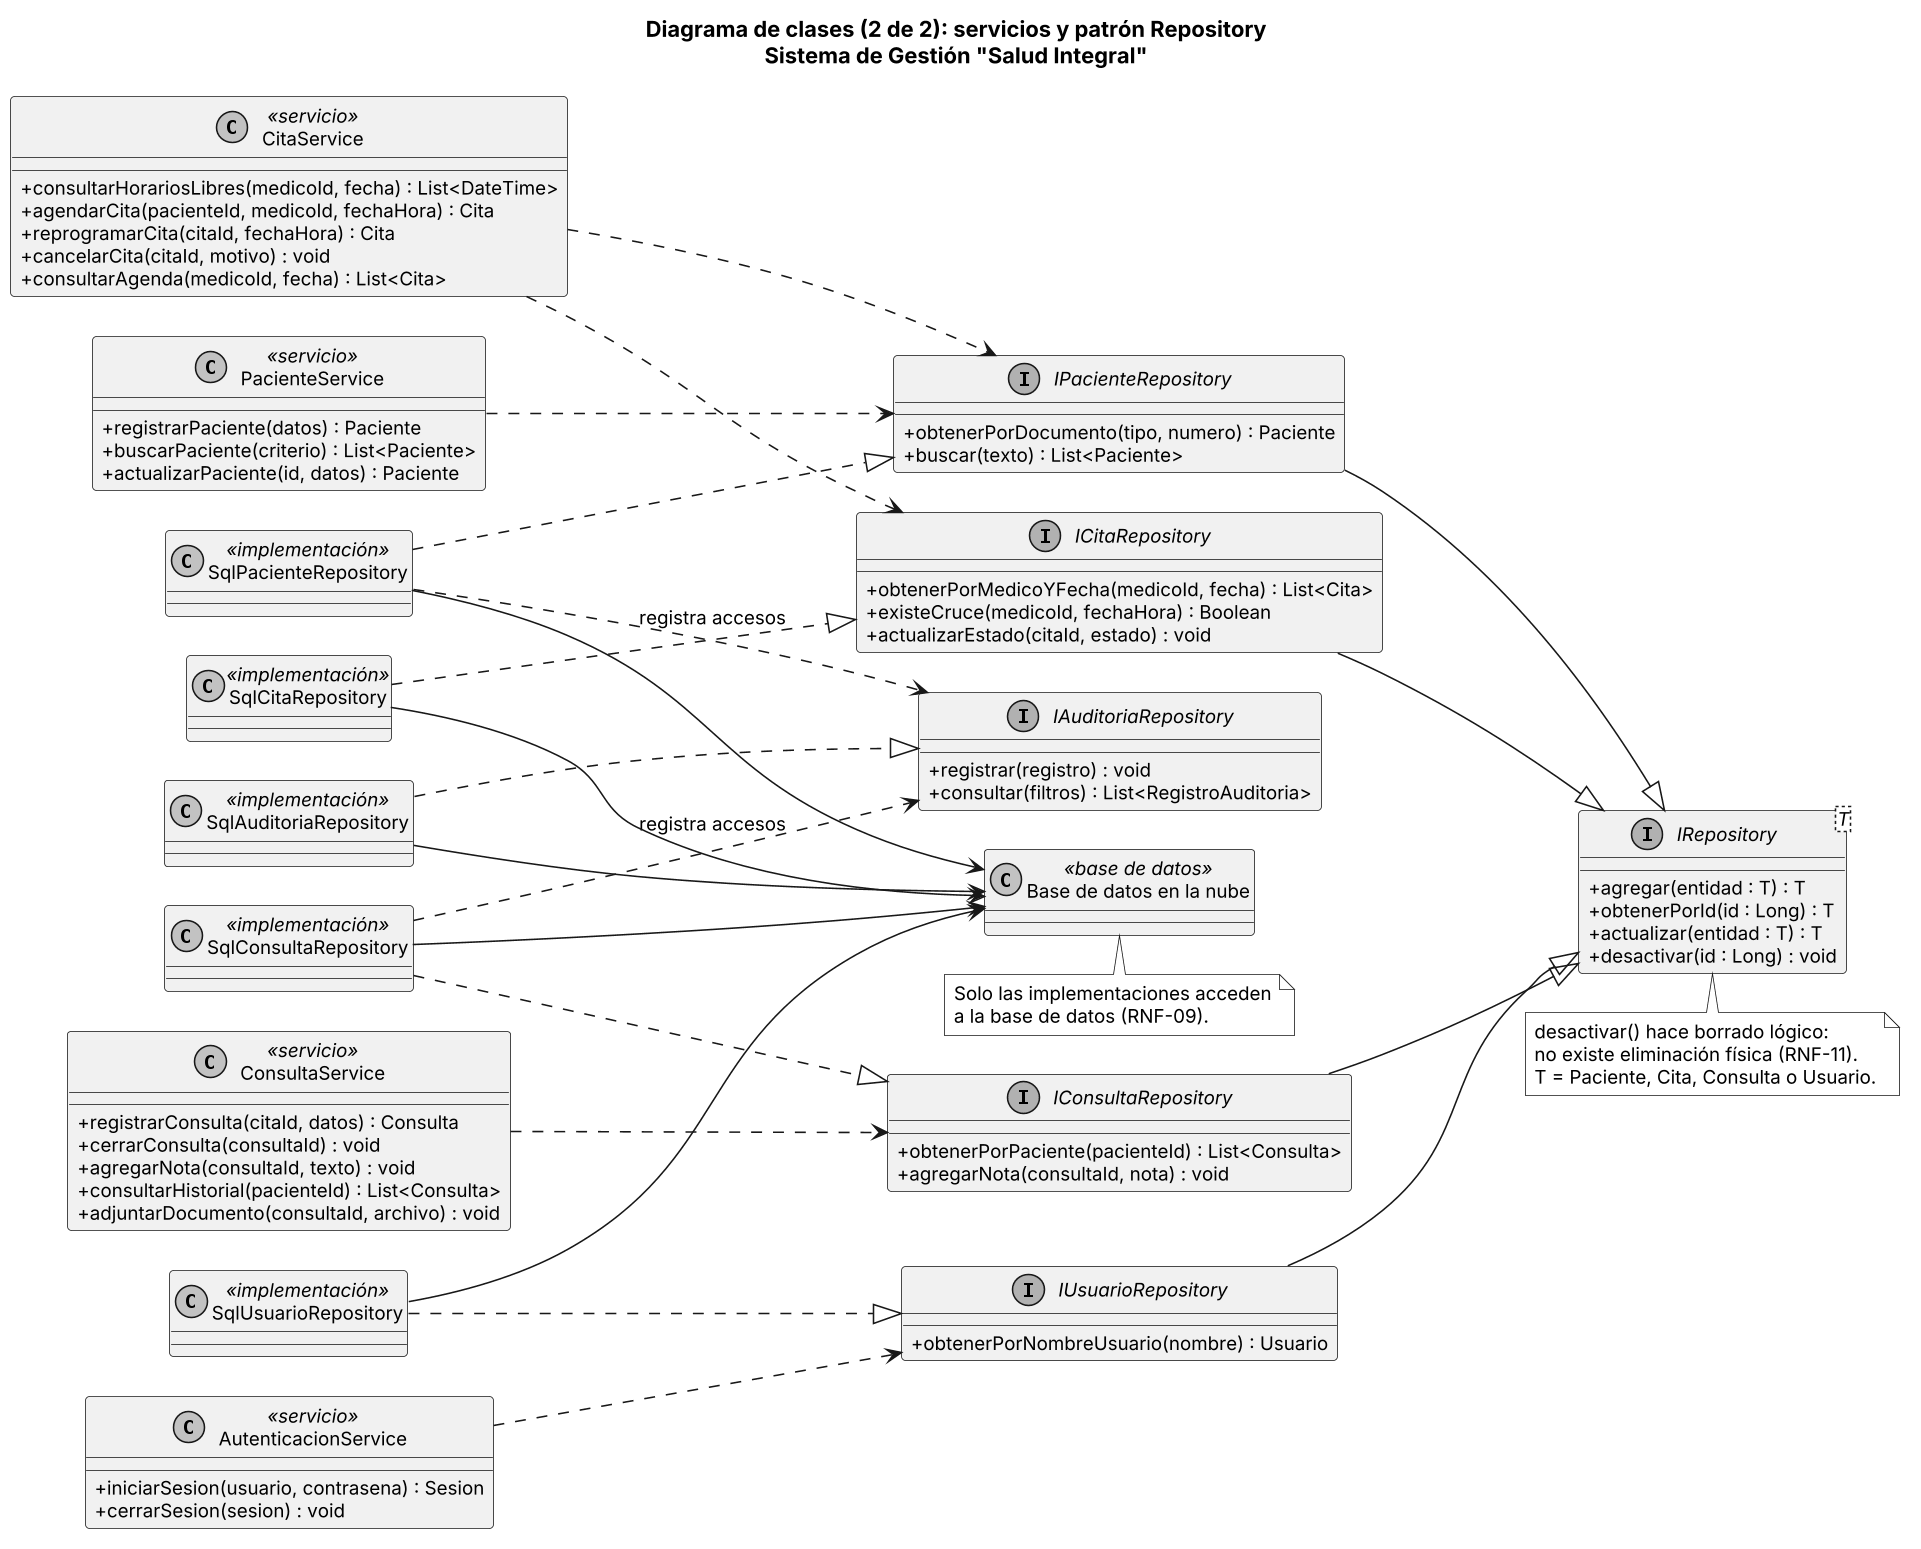

The diagram above was rendered by PlantUML. Its source (embedded in the PNG):
@startuml 02b_clases_repository
' Diagrama de clases (vista 2): servicios y patrón Repository
' Fuente: Documento de Levantamiento de Requerimientos, sección 11

left to right direction
skinparam monochrome true
skinparam shadowing false
skinparam dpi 150
skinparam defaultFontSize 12
skinparam classAttributeIconSize 0
skinparam nodesep 25
skinparam ranksep 90

title Diagrama de clases (2 de 2): servicios y patrón Repository\nSistema de Gestión "Salud Integral"

' ---------- Capa de servicios de aplicación ----------
class PacienteService <<servicio>> {
  + registrarPaciente(datos) : Paciente
  + buscarPaciente(criterio) : List<Paciente>
  + actualizarPaciente(id, datos) : Paciente
}

class CitaService <<servicio>> {
  + consultarHorariosLibres(medicoId, fecha) : List<DateTime>
  + agendarCita(pacienteId, medicoId, fechaHora) : Cita
  + reprogramarCita(citaId, fechaHora) : Cita
  + cancelarCita(citaId, motivo) : void
  + consultarAgenda(medicoId, fecha) : List<Cita>
}

class ConsultaService <<servicio>> {
  + registrarConsulta(citaId, datos) : Consulta
  + cerrarConsulta(consultaId) : void
  + agregarNota(consultaId, texto) : void
  + consultarHistorial(pacienteId) : List<Consulta>
  + adjuntarDocumento(consultaId, archivo) : void
}

class AutenticacionService <<servicio>> {
  + iniciarSesion(usuario, contrasena) : Sesion
  + cerrarSesion(sesion) : void
}

' ---------- Interfaces Repository (capa de dominio) ----------
interface IPacienteRepository {
  + obtenerPorDocumento(tipo, numero) : Paciente
  + buscar(texto) : List<Paciente>
}

interface ICitaRepository {
  + obtenerPorMedicoYFecha(medicoId, fecha) : List<Cita>
  + existeCruce(medicoId, fechaHora) : Boolean
  + actualizarEstado(citaId, estado) : void
}

interface IConsultaRepository {
  + obtenerPorPaciente(pacienteId) : List<Consulta>
  + agregarNota(consultaId, nota) : void
}

interface IUsuarioRepository {
  + obtenerPorNombreUsuario(nombre) : Usuario
}

interface IAuditoriaRepository {
  + registrar(registro) : void
  + consultar(filtros) : List<RegistroAuditoria>
}

interface "IRepository<T>" as IRepository {
  + agregar(entidad : T) : T
  + obtenerPorId(id : Long) : T
  + actualizar(entidad : T) : T
  + desactivar(id : Long) : void
}

' ---------- Implementaciones (infraestructura) ----------
class SqlPacienteRepository <<implementación>>
class SqlCitaRepository <<implementación>>
class SqlConsultaRepository <<implementación>>
class SqlUsuarioRepository <<implementación>>
class SqlAuditoriaRepository <<implementación>>

class "Base de datos en la nube" as BD <<base de datos>>

' Los servicios dependen de interfaces, nunca de implementaciones
PacienteService ..> IPacienteRepository
CitaService ..> ICitaRepository
CitaService ..> IPacienteRepository
ConsultaService ..> IConsultaRepository
AutenticacionService ..> IUsuarioRepository

' Interfaz genérica común (T = entidad)
IPacienteRepository --|> IRepository
ICitaRepository --|> IRepository
IConsultaRepository --|> IRepository
IUsuarioRepository --|> IRepository

' Implementaciones
SqlPacienteRepository ..|> IPacienteRepository
SqlCitaRepository ..|> ICitaRepository
SqlConsultaRepository ..|> IConsultaRepository
SqlUsuarioRepository ..|> IUsuarioRepository
SqlAuditoriaRepository ..|> IAuditoriaRepository

' Auditoría disparada desde el repositorio (RF-13)
SqlPacienteRepository ..> IAuditoriaRepository : registra accesos
SqlConsultaRepository ..> IAuditoriaRepository : registra accesos

SqlPacienteRepository --> BD
SqlCitaRepository --> BD
SqlConsultaRepository --> BD
SqlUsuarioRepository --> BD
SqlAuditoriaRepository --> BD

note bottom of IRepository
  desactivar() hace borrado lógico:
  no existe eliminación física (RNF-11).
  T = Paciente, Cita, Consulta o Usuario.
end note

note bottom of BD
  Solo las implementaciones acceden
  a la base de datos (RNF-09).
end note

@enduml